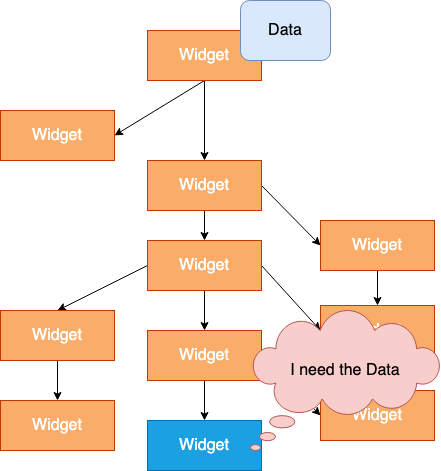

The diagram above was exported from draw.io. Its source (the exported page's mxGraphModel, read from the mxfile embedded in the PNG):
<mxGraphModel dx="2066" dy="1153" grid="1" gridSize="10" guides="1" tooltips="1" connect="1" arrows="1" fold="1" page="1" pageScale="1" pageWidth="827" pageHeight="1169" math="0" shadow="0">
  <root>
    <mxCell id="0" />
    <mxCell id="1" parent="0" />
    <mxCell id="SG9RoUFtHf3VaCLqfVjx-12" style="rounded=0;orthogonalLoop=1;jettySize=auto;html=1;exitX=0.5;exitY=1;exitDx=0;exitDy=0;fontSize=16;fontColor=#FFFFFF;entryX=1;entryY=0.5;entryDx=0;entryDy=0;" edge="1" parent="1" source="SG9RoUFtHf3VaCLqfVjx-1" target="SG9RoUFtHf3VaCLqfVjx-2">
      <mxGeometry relative="1" as="geometry" />
    </mxCell>
    <mxCell id="SG9RoUFtHf3VaCLqfVjx-13" style="edgeStyle=none;rounded=0;orthogonalLoop=1;jettySize=auto;html=1;exitX=0.5;exitY=1;exitDx=0;exitDy=0;fontSize=16;fontColor=#FFFFFF;" edge="1" parent="1" source="SG9RoUFtHf3VaCLqfVjx-1" target="SG9RoUFtHf3VaCLqfVjx-3">
      <mxGeometry relative="1" as="geometry" />
    </mxCell>
    <mxCell id="SG9RoUFtHf3VaCLqfVjx-1" value="&lt;font style=&quot;font-size: 16px;&quot; color=&quot;#ffffff&quot;&gt;Widget&lt;/font&gt;" style="rounded=0;whiteSpace=wrap;html=1;fillColor=#FAAD69;strokeColor=#C73500;fontColor=#000000;" vertex="1" parent="1">
      <mxGeometry x="357" y="260" width="114" height="50" as="geometry" />
    </mxCell>
    <mxCell id="SG9RoUFtHf3VaCLqfVjx-2" value="&lt;font style=&quot;font-size: 16px;&quot; color=&quot;#ffffff&quot;&gt;Widget&lt;/font&gt;" style="rounded=0;whiteSpace=wrap;html=1;fillColor=#FAAD69;strokeColor=#C73500;fontColor=#000000;" vertex="1" parent="1">
      <mxGeometry x="210" y="340" width="114" height="50" as="geometry" />
    </mxCell>
    <mxCell id="SG9RoUFtHf3VaCLqfVjx-14" style="edgeStyle=none;rounded=0;orthogonalLoop=1;jettySize=auto;html=1;exitX=0.5;exitY=1;exitDx=0;exitDy=0;fontSize=16;fontColor=#FFFFFF;" edge="1" parent="1" source="SG9RoUFtHf3VaCLqfVjx-3" target="SG9RoUFtHf3VaCLqfVjx-5">
      <mxGeometry relative="1" as="geometry" />
    </mxCell>
    <mxCell id="SG9RoUFtHf3VaCLqfVjx-23" style="edgeStyle=none;rounded=0;orthogonalLoop=1;jettySize=auto;html=1;exitX=1;exitY=0.5;exitDx=0;exitDy=0;entryX=0;entryY=0.5;entryDx=0;entryDy=0;fontSize=16;fontColor=#FFFFFF;" edge="1" parent="1" source="SG9RoUFtHf3VaCLqfVjx-3" target="SG9RoUFtHf3VaCLqfVjx-4">
      <mxGeometry relative="1" as="geometry" />
    </mxCell>
    <mxCell id="SG9RoUFtHf3VaCLqfVjx-3" value="&lt;font style=&quot;font-size: 16px;&quot; color=&quot;#ffffff&quot;&gt;Widget&lt;/font&gt;" style="rounded=0;whiteSpace=wrap;html=1;fillColor=#FAAD69;strokeColor=#C73500;fontColor=#000000;" vertex="1" parent="1">
      <mxGeometry x="357" y="390" width="114" height="50" as="geometry" />
    </mxCell>
    <mxCell id="SG9RoUFtHf3VaCLqfVjx-21" style="edgeStyle=none;rounded=0;orthogonalLoop=1;jettySize=auto;html=1;exitX=0.5;exitY=1;exitDx=0;exitDy=0;entryX=0.5;entryY=0;entryDx=0;entryDy=0;fontSize=16;fontColor=#FFFFFF;" edge="1" parent="1" source="SG9RoUFtHf3VaCLqfVjx-4" target="SG9RoUFtHf3VaCLqfVjx-8">
      <mxGeometry relative="1" as="geometry" />
    </mxCell>
    <mxCell id="SG9RoUFtHf3VaCLqfVjx-4" value="&lt;font style=&quot;font-size: 16px;&quot; color=&quot;#ffffff&quot;&gt;Widget&lt;/font&gt;" style="rounded=0;whiteSpace=wrap;html=1;fillColor=#FAAD69;strokeColor=#C73500;fontColor=#000000;" vertex="1" parent="1">
      <mxGeometry x="530" y="450" width="114" height="50" as="geometry" />
    </mxCell>
    <mxCell id="SG9RoUFtHf3VaCLqfVjx-15" style="edgeStyle=none;rounded=0;orthogonalLoop=1;jettySize=auto;html=1;exitX=0.5;exitY=1;exitDx=0;exitDy=0;fontSize=16;fontColor=#FFFFFF;" edge="1" parent="1" source="SG9RoUFtHf3VaCLqfVjx-5" target="SG9RoUFtHf3VaCLqfVjx-7">
      <mxGeometry relative="1" as="geometry" />
    </mxCell>
    <mxCell id="SG9RoUFtHf3VaCLqfVjx-17" style="edgeStyle=none;rounded=0;orthogonalLoop=1;jettySize=auto;html=1;exitX=0;exitY=0.5;exitDx=0;exitDy=0;entryX=0.5;entryY=0;entryDx=0;entryDy=0;fontSize=16;fontColor=#FFFFFF;" edge="1" parent="1" source="SG9RoUFtHf3VaCLqfVjx-5" target="SG9RoUFtHf3VaCLqfVjx-10">
      <mxGeometry relative="1" as="geometry" />
    </mxCell>
    <mxCell id="SG9RoUFtHf3VaCLqfVjx-19" style="edgeStyle=none;rounded=0;orthogonalLoop=1;jettySize=auto;html=1;exitX=1;exitY=0.5;exitDx=0;exitDy=0;entryX=0;entryY=0.5;entryDx=0;entryDy=0;fontSize=16;fontColor=#FFFFFF;" edge="1" parent="1" source="SG9RoUFtHf3VaCLqfVjx-5" target="SG9RoUFtHf3VaCLqfVjx-8">
      <mxGeometry relative="1" as="geometry" />
    </mxCell>
    <mxCell id="SG9RoUFtHf3VaCLqfVjx-5" value="&lt;font style=&quot;font-size: 16px;&quot; color=&quot;#ffffff&quot;&gt;Widget&lt;/font&gt;" style="rounded=0;whiteSpace=wrap;html=1;fillColor=#FAAD69;strokeColor=#C73500;fontColor=#000000;" vertex="1" parent="1">
      <mxGeometry x="357" y="470" width="114" height="50" as="geometry" />
    </mxCell>
    <mxCell id="SG9RoUFtHf3VaCLqfVjx-6" value="&lt;font style=&quot;font-size: 16px;&quot; color=&quot;#ffffff&quot;&gt;Widget&lt;/font&gt;" style="rounded=0;whiteSpace=wrap;html=1;fillColor=#1ba1e2;strokeColor=#006EAF;fontColor=#ffffff;" vertex="1" parent="1">
      <mxGeometry x="357" y="650" width="114" height="50" as="geometry" />
    </mxCell>
    <mxCell id="SG9RoUFtHf3VaCLqfVjx-16" style="edgeStyle=none;rounded=0;orthogonalLoop=1;jettySize=auto;html=1;exitX=0.5;exitY=1;exitDx=0;exitDy=0;entryX=0.5;entryY=0;entryDx=0;entryDy=0;fontSize=16;fontColor=#FFFFFF;" edge="1" parent="1" source="SG9RoUFtHf3VaCLqfVjx-7" target="SG9RoUFtHf3VaCLqfVjx-6">
      <mxGeometry relative="1" as="geometry" />
    </mxCell>
    <mxCell id="SG9RoUFtHf3VaCLqfVjx-20" style="edgeStyle=none;rounded=0;orthogonalLoop=1;jettySize=auto;html=1;exitX=1;exitY=0.5;exitDx=0;exitDy=0;entryX=0;entryY=0.5;entryDx=0;entryDy=0;fontSize=16;fontColor=#FFFFFF;" edge="1" parent="1" source="SG9RoUFtHf3VaCLqfVjx-7" target="SG9RoUFtHf3VaCLqfVjx-9">
      <mxGeometry relative="1" as="geometry" />
    </mxCell>
    <mxCell id="SG9RoUFtHf3VaCLqfVjx-7" value="&lt;font style=&quot;font-size: 16px;&quot; color=&quot;#ffffff&quot;&gt;Widget&lt;/font&gt;" style="rounded=0;whiteSpace=wrap;html=1;fillColor=#FAAD69;strokeColor=#C73500;fontColor=#000000;" vertex="1" parent="1">
      <mxGeometry x="357" y="560" width="114" height="50" as="geometry" />
    </mxCell>
    <mxCell id="SG9RoUFtHf3VaCLqfVjx-22" style="edgeStyle=none;rounded=0;orthogonalLoop=1;jettySize=auto;html=1;exitX=0.5;exitY=1;exitDx=0;exitDy=0;fontSize=16;fontColor=#FFFFFF;" edge="1" parent="1" source="SG9RoUFtHf3VaCLqfVjx-8" target="SG9RoUFtHf3VaCLqfVjx-9">
      <mxGeometry relative="1" as="geometry" />
    </mxCell>
    <mxCell id="SG9RoUFtHf3VaCLqfVjx-8" value="&lt;font style=&quot;font-size: 16px;&quot; color=&quot;#ffffff&quot;&gt;Widget&lt;/font&gt;" style="rounded=0;whiteSpace=wrap;html=1;fillColor=#FAAD69;strokeColor=#C73500;fontColor=#000000;" vertex="1" parent="1">
      <mxGeometry x="530" y="535" width="114" height="50" as="geometry" />
    </mxCell>
    <mxCell id="SG9RoUFtHf3VaCLqfVjx-9" value="&lt;font style=&quot;font-size: 16px;&quot; color=&quot;#ffffff&quot;&gt;Widget&lt;/font&gt;" style="rounded=0;whiteSpace=wrap;html=1;fillColor=#FAAD69;strokeColor=#C73500;fontColor=#000000;" vertex="1" parent="1">
      <mxGeometry x="530" y="620" width="114" height="50" as="geometry" />
    </mxCell>
    <mxCell id="SG9RoUFtHf3VaCLqfVjx-18" style="edgeStyle=none;rounded=0;orthogonalLoop=1;jettySize=auto;html=1;exitX=0.5;exitY=1;exitDx=0;exitDy=0;fontSize=16;fontColor=#FFFFFF;" edge="1" parent="1" source="SG9RoUFtHf3VaCLqfVjx-10" target="SG9RoUFtHf3VaCLqfVjx-11">
      <mxGeometry relative="1" as="geometry" />
    </mxCell>
    <mxCell id="SG9RoUFtHf3VaCLqfVjx-10" value="&lt;font style=&quot;font-size: 16px;&quot; color=&quot;#ffffff&quot;&gt;Widget&lt;/font&gt;" style="rounded=0;whiteSpace=wrap;html=1;fillColor=#FAAD69;strokeColor=#C73500;fontColor=#000000;" vertex="1" parent="1">
      <mxGeometry x="210" y="540" width="114" height="50" as="geometry" />
    </mxCell>
    <mxCell id="SG9RoUFtHf3VaCLqfVjx-11" value="&lt;font style=&quot;font-size: 16px;&quot; color=&quot;#ffffff&quot;&gt;Widget&lt;/font&gt;" style="rounded=0;whiteSpace=wrap;html=1;fillColor=#FAAD69;strokeColor=#C73500;fontColor=#000000;" vertex="1" parent="1">
      <mxGeometry x="210" y="630" width="114" height="50" as="geometry" />
    </mxCell>
    <mxCell id="SG9RoUFtHf3VaCLqfVjx-24" value="Data" style="rounded=1;whiteSpace=wrap;html=1;fontSize=16;fillColor=#dae8fc;strokeColor=#6c8ebf;" vertex="1" parent="1">
      <mxGeometry x="450" y="230" width="90" height="60" as="geometry" />
    </mxCell>
    <mxCell id="SG9RoUFtHf3VaCLqfVjx-25" value="&lt;div style=&quot;&quot;&gt;&lt;span style=&quot;background-color: initial;&quot;&gt;&lt;font style=&quot;font-size: 16px;&quot;&gt;I need the Data&lt;/font&gt;&lt;/span&gt;&lt;/div&gt;&lt;div style=&quot;&quot;&gt;&lt;span style=&quot;background-color: initial;&quot;&gt;&lt;font style=&quot;font-size: 16px;&quot;&gt;&lt;br&gt;&lt;/font&gt;&lt;/span&gt;&lt;/div&gt;" style="whiteSpace=wrap;html=1;shape=mxgraph.basic.cloud_callout;fontSize=16;fillColor=#f8cecc;direction=east;strokeColor=#b85450;align=center;" vertex="1" parent="1">
      <mxGeometry x="460" y="540" width="190" height="140" as="geometry" />
    </mxCell>
  </root>
</mxGraphModel>